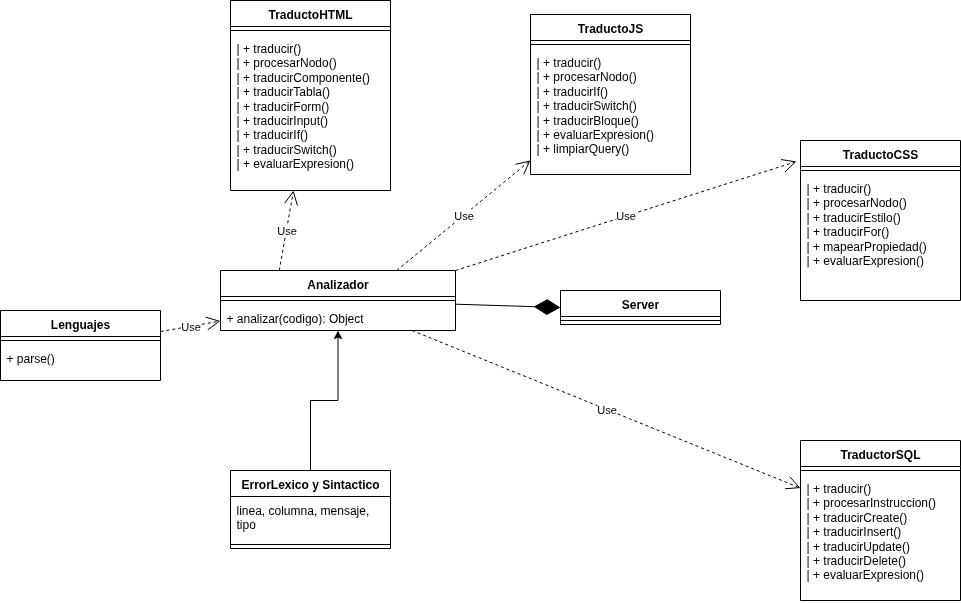

The diagram above was exported from draw.io. Its source (the exported page's mxGraphModel, read from the mxfile embedded in the PNG):
<mxGraphModel dx="2013" dy="-356" grid="1" gridSize="10" guides="1" tooltips="1" connect="1" arrows="1" fold="1" page="1" pageScale="1" pageWidth="827" pageHeight="1169" math="0" shadow="0">
  <root>
    <mxCell id="0" />
    <mxCell id="1" parent="0" />
    <mxCell id="AcFtoX0b9yGXAAl9YW9x-27" value="Analizador" style="swimlane;fontStyle=1;align=center;verticalAlign=top;childLayout=stackLayout;horizontal=1;startSize=26;horizontalStack=0;resizeParent=1;resizeParentMax=0;resizeLast=0;collapsible=1;marginBottom=0;whiteSpace=wrap;html=1;" parent="1" vertex="1">
      <mxGeometry x="-600" y="1980" width="235" height="60" as="geometry" />
    </mxCell>
    <mxCell id="AcFtoX0b9yGXAAl9YW9x-29" value="" style="line;strokeWidth=1;fillColor=none;align=left;verticalAlign=middle;spacingTop=-1;spacingLeft=3;spacingRight=3;rotatable=0;labelPosition=right;points=[];portConstraint=eastwest;strokeColor=inherit;" parent="AcFtoX0b9yGXAAl9YW9x-27" vertex="1">
      <mxGeometry y="26" width="235" height="8" as="geometry" />
    </mxCell>
    <mxCell id="AcFtoX0b9yGXAAl9YW9x-30" value="+ analizar(codigo): Object" style="text;strokeColor=none;fillColor=none;align=left;verticalAlign=top;spacingLeft=4;spacingRight=4;overflow=hidden;rotatable=0;points=[[0,0.5],[1,0.5]];portConstraint=eastwest;whiteSpace=wrap;html=1;" parent="AcFtoX0b9yGXAAl9YW9x-27" vertex="1">
      <mxGeometry y="34" width="235" height="26" as="geometry" />
    </mxCell>
    <mxCell id="AcFtoX0b9yGXAAl9YW9x-41" style="edgeStyle=orthogonalEdgeStyle;rounded=0;orthogonalLoop=1;jettySize=auto;html=1;exitX=0.5;exitY=0;exitDx=0;exitDy=0;" parent="1" source="AcFtoX0b9yGXAAl9YW9x-31" target="AcFtoX0b9yGXAAl9YW9x-27" edge="1">
      <mxGeometry relative="1" as="geometry" />
    </mxCell>
    <mxCell id="AcFtoX0b9yGXAAl9YW9x-31" value="ErrorLexico y Sintactico" style="swimlane;fontStyle=1;align=center;verticalAlign=top;childLayout=stackLayout;horizontal=1;startSize=26;horizontalStack=0;resizeParent=1;resizeParentMax=0;resizeLast=0;collapsible=1;marginBottom=0;whiteSpace=wrap;html=1;" parent="1" vertex="1">
      <mxGeometry x="-590" y="2180" width="160" height="78" as="geometry" />
    </mxCell>
    <mxCell id="AcFtoX0b9yGXAAl9YW9x-32" value="linea, columna, mensaje, tipo" style="text;strokeColor=none;fillColor=none;align=left;verticalAlign=top;spacingLeft=4;spacingRight=4;overflow=hidden;rotatable=0;points=[[0,0.5],[1,0.5]];portConstraint=eastwest;whiteSpace=wrap;html=1;" parent="AcFtoX0b9yGXAAl9YW9x-31" vertex="1">
      <mxGeometry y="26" width="160" height="44" as="geometry" />
    </mxCell>
    <mxCell id="AcFtoX0b9yGXAAl9YW9x-33" value="" style="line;strokeWidth=1;fillColor=none;align=left;verticalAlign=middle;spacingTop=-1;spacingLeft=3;spacingRight=3;rotatable=0;labelPosition=right;points=[];portConstraint=eastwest;strokeColor=inherit;" parent="AcFtoX0b9yGXAAl9YW9x-31" vertex="1">
      <mxGeometry y="70" width="160" height="8" as="geometry" />
    </mxCell>
    <mxCell id="AcFtoX0b9yGXAAl9YW9x-35" value="Server" style="swimlane;fontStyle=1;align=center;verticalAlign=top;childLayout=stackLayout;horizontal=1;startSize=26;horizontalStack=0;resizeParent=1;resizeParentMax=0;resizeLast=0;collapsible=1;marginBottom=0;whiteSpace=wrap;html=1;" parent="1" vertex="1">
      <mxGeometry x="-260" y="2000" width="160" height="34" as="geometry" />
    </mxCell>
    <mxCell id="AcFtoX0b9yGXAAl9YW9x-37" value="" style="line;strokeWidth=1;fillColor=none;align=left;verticalAlign=middle;spacingTop=-1;spacingLeft=3;spacingRight=3;rotatable=0;labelPosition=right;points=[];portConstraint=eastwest;strokeColor=inherit;" parent="AcFtoX0b9yGXAAl9YW9x-35" vertex="1">
      <mxGeometry y="26" width="160" height="8" as="geometry" />
    </mxCell>
    <mxCell id="AcFtoX0b9yGXAAl9YW9x-43" value="" style="endArrow=diamondThin;endFill=1;endSize=24;html=1;rounded=0;entryX=0;entryY=0.5;entryDx=0;entryDy=0;" parent="1" source="AcFtoX0b9yGXAAl9YW9x-27" target="AcFtoX0b9yGXAAl9YW9x-35" edge="1">
      <mxGeometry width="160" relative="1" as="geometry">
        <mxPoint x="-160" y="2010" as="sourcePoint" />
        <mxPoint x="-220" y="2012" as="targetPoint" />
      </mxGeometry>
    </mxCell>
    <mxCell id="Vxd8ouDRdxiNIvzzj-aw-1" value="TraductoJS" style="swimlane;fontStyle=1;align=center;verticalAlign=top;childLayout=stackLayout;horizontal=1;startSize=26;horizontalStack=0;resizeParent=1;resizeParentMax=0;resizeLast=0;collapsible=1;marginBottom=0;whiteSpace=wrap;html=1;" vertex="1" parent="1">
      <mxGeometry x="-290" y="1724" width="160" height="160" as="geometry" />
    </mxCell>
    <mxCell id="Vxd8ouDRdxiNIvzzj-aw-3" value="" style="line;strokeWidth=1;fillColor=none;align=left;verticalAlign=middle;spacingTop=-1;spacingLeft=3;spacingRight=3;rotatable=0;labelPosition=right;points=[];portConstraint=eastwest;strokeColor=inherit;" vertex="1" parent="Vxd8ouDRdxiNIvzzj-aw-1">
      <mxGeometry y="26" width="160" height="8" as="geometry" />
    </mxCell>
    <mxCell id="Vxd8ouDRdxiNIvzzj-aw-4" value="| + traducir()&amp;nbsp;&lt;br&gt;| + procesarNodo()&amp;nbsp;&lt;br&gt;| + traducirIf()&amp;nbsp;&lt;br&gt;| + traducirSwitch()&amp;nbsp;&lt;br&gt;| + traducirBloque()&amp;nbsp;&lt;br&gt;| + evaluarExpresion()&amp;nbsp;&lt;br&gt;| + limpiarQuery()&amp;nbsp;" style="text;strokeColor=none;fillColor=none;align=left;verticalAlign=top;spacingLeft=4;spacingRight=4;overflow=hidden;rotatable=0;points=[[0,0.5],[1,0.5]];portConstraint=eastwest;whiteSpace=wrap;html=1;" vertex="1" parent="Vxd8ouDRdxiNIvzzj-aw-1">
      <mxGeometry y="34" width="160" height="126" as="geometry" />
    </mxCell>
    <mxCell id="Vxd8ouDRdxiNIvzzj-aw-5" value="TraductoHTML" style="swimlane;fontStyle=1;align=center;verticalAlign=top;childLayout=stackLayout;horizontal=1;startSize=26;horizontalStack=0;resizeParent=1;resizeParentMax=0;resizeLast=0;collapsible=1;marginBottom=0;whiteSpace=wrap;html=1;" vertex="1" parent="1">
      <mxGeometry x="-590" y="1710" width="160" height="190" as="geometry" />
    </mxCell>
    <mxCell id="Vxd8ouDRdxiNIvzzj-aw-6" value="" style="line;strokeWidth=1;fillColor=none;align=left;verticalAlign=middle;spacingTop=-1;spacingLeft=3;spacingRight=3;rotatable=0;labelPosition=right;points=[];portConstraint=eastwest;strokeColor=inherit;" vertex="1" parent="Vxd8ouDRdxiNIvzzj-aw-5">
      <mxGeometry y="26" width="160" height="8" as="geometry" />
    </mxCell>
    <mxCell id="Vxd8ouDRdxiNIvzzj-aw-7" value="| + traducir()&amp;nbsp;&lt;br&gt;| + procesarNodo()&amp;nbsp;&lt;br&gt;| + traducirComponente()&lt;br&gt;| + traducirTabla()&amp;nbsp;&lt;br&gt;| + traducirForm()&amp;nbsp;&lt;br&gt;| + traducirInput()&amp;nbsp;&lt;br&gt;| + traducirIf()&amp;nbsp;&lt;br&gt;| + traducirSwitch()&amp;nbsp;&lt;br&gt;| + evaluarExpresion()" style="text;strokeColor=none;fillColor=none;align=left;verticalAlign=top;spacingLeft=4;spacingRight=4;overflow=hidden;rotatable=0;points=[[0,0.5],[1,0.5]];portConstraint=eastwest;whiteSpace=wrap;html=1;" vertex="1" parent="Vxd8ouDRdxiNIvzzj-aw-5">
      <mxGeometry y="34" width="160" height="156" as="geometry" />
    </mxCell>
    <mxCell id="Vxd8ouDRdxiNIvzzj-aw-8" value="TraductoCSS" style="swimlane;fontStyle=1;align=center;verticalAlign=top;childLayout=stackLayout;horizontal=1;startSize=26;horizontalStack=0;resizeParent=1;resizeParentMax=0;resizeLast=0;collapsible=1;marginBottom=0;whiteSpace=wrap;html=1;" vertex="1" parent="1">
      <mxGeometry x="-20" y="1850" width="160" height="160" as="geometry" />
    </mxCell>
    <mxCell id="Vxd8ouDRdxiNIvzzj-aw-9" value="" style="line;strokeWidth=1;fillColor=none;align=left;verticalAlign=middle;spacingTop=-1;spacingLeft=3;spacingRight=3;rotatable=0;labelPosition=right;points=[];portConstraint=eastwest;strokeColor=inherit;" vertex="1" parent="Vxd8ouDRdxiNIvzzj-aw-8">
      <mxGeometry y="26" width="160" height="8" as="geometry" />
    </mxCell>
    <mxCell id="Vxd8ouDRdxiNIvzzj-aw-10" value="| + traducir()&amp;nbsp;&lt;br&gt;| + procesarNodo()&amp;nbsp;&lt;br&gt;| + traducirEstilo()&amp;nbsp;&lt;br&gt;| + traducirFor()&amp;nbsp;&lt;br&gt;| + mapearPropiedad()&amp;nbsp;&lt;br&gt;| + evaluarExpresion()&amp;nbsp;" style="text;strokeColor=none;fillColor=none;align=left;verticalAlign=top;spacingLeft=4;spacingRight=4;overflow=hidden;rotatable=0;points=[[0,0.5],[1,0.5]];portConstraint=eastwest;whiteSpace=wrap;html=1;" vertex="1" parent="Vxd8ouDRdxiNIvzzj-aw-8">
      <mxGeometry y="34" width="160" height="126" as="geometry" />
    </mxCell>
    <mxCell id="Vxd8ouDRdxiNIvzzj-aw-11" value="TraductorSQL" style="swimlane;fontStyle=1;align=center;verticalAlign=top;childLayout=stackLayout;horizontal=1;startSize=26;horizontalStack=0;resizeParent=1;resizeParentMax=0;resizeLast=0;collapsible=1;marginBottom=0;whiteSpace=wrap;html=1;" vertex="1" parent="1">
      <mxGeometry x="-20" y="2150" width="160" height="160" as="geometry" />
    </mxCell>
    <mxCell id="Vxd8ouDRdxiNIvzzj-aw-12" value="" style="line;strokeWidth=1;fillColor=none;align=left;verticalAlign=middle;spacingTop=-1;spacingLeft=3;spacingRight=3;rotatable=0;labelPosition=right;points=[];portConstraint=eastwest;strokeColor=inherit;" vertex="1" parent="Vxd8ouDRdxiNIvzzj-aw-11">
      <mxGeometry y="26" width="160" height="8" as="geometry" />
    </mxCell>
    <mxCell id="Vxd8ouDRdxiNIvzzj-aw-13" value="| + traducir()&amp;nbsp;&lt;br&gt;| + procesarInstruccion()&lt;br&gt;| + traducirCreate()&amp;nbsp;&lt;br&gt;| + traducirInsert()&amp;nbsp;&lt;br&gt;| + traducirUpdate()&amp;nbsp;&lt;br&gt;| + traducirDelete()&amp;nbsp;&lt;br&gt;| + evaluarExpresion()&amp;nbsp;" style="text;strokeColor=none;fillColor=none;align=left;verticalAlign=top;spacingLeft=4;spacingRight=4;overflow=hidden;rotatable=0;points=[[0,0.5],[1,0.5]];portConstraint=eastwest;whiteSpace=wrap;html=1;" vertex="1" parent="Vxd8ouDRdxiNIvzzj-aw-11">
      <mxGeometry y="34" width="160" height="126" as="geometry" />
    </mxCell>
    <mxCell id="Vxd8ouDRdxiNIvzzj-aw-15" value="Use" style="endArrow=open;endSize=12;dashed=1;html=1;rounded=0;exitX=0.75;exitY=0;exitDx=0;exitDy=0;" edge="1" parent="1" source="AcFtoX0b9yGXAAl9YW9x-27" target="Vxd8ouDRdxiNIvzzj-aw-1">
      <mxGeometry width="160" relative="1" as="geometry">
        <mxPoint x="-350" y="1940" as="sourcePoint" />
        <mxPoint x="-520" y="2103" as="targetPoint" />
      </mxGeometry>
    </mxCell>
    <mxCell id="Vxd8ouDRdxiNIvzzj-aw-14" value="Use" style="endArrow=open;endSize=12;dashed=1;html=1;rounded=0;exitX=0.25;exitY=0;exitDx=0;exitDy=0;" edge="1" parent="1" source="AcFtoX0b9yGXAAl9YW9x-27" target="Vxd8ouDRdxiNIvzzj-aw-5">
      <mxGeometry width="160" relative="1" as="geometry">
        <mxPoint x="-660" y="1990" as="sourcePoint" />
        <mxPoint x="-500" y="1990" as="targetPoint" />
      </mxGeometry>
    </mxCell>
    <mxCell id="Vxd8ouDRdxiNIvzzj-aw-16" value="Use" style="endArrow=open;endSize=12;dashed=1;html=1;rounded=0;exitX=1;exitY=0;exitDx=0;exitDy=0;entryX=-0.025;entryY=0.131;entryDx=0;entryDy=0;entryPerimeter=0;" edge="1" parent="1" source="AcFtoX0b9yGXAAl9YW9x-27" target="Vxd8ouDRdxiNIvzzj-aw-8">
      <mxGeometry width="160" relative="1" as="geometry">
        <mxPoint x="-131" y="1940" as="sourcePoint" />
        <mxPoint x="-140" y="2023" as="targetPoint" />
      </mxGeometry>
    </mxCell>
    <mxCell id="Vxd8ouDRdxiNIvzzj-aw-17" value="Use" style="endArrow=open;endSize=12;dashed=1;html=1;rounded=0;" edge="1" parent="1" source="AcFtoX0b9yGXAAl9YW9x-27" target="Vxd8ouDRdxiNIvzzj-aw-11">
      <mxGeometry width="160" relative="1" as="geometry">
        <mxPoint x="-401" y="2230" as="sourcePoint" />
        <mxPoint x="-410" y="2313" as="targetPoint" />
      </mxGeometry>
    </mxCell>
    <mxCell id="Vxd8ouDRdxiNIvzzj-aw-18" value="Lenguajes" style="swimlane;fontStyle=1;align=center;verticalAlign=top;childLayout=stackLayout;horizontal=1;startSize=26;horizontalStack=0;resizeParent=1;resizeParentMax=0;resizeLast=0;collapsible=1;marginBottom=0;whiteSpace=wrap;html=1;" vertex="1" parent="1">
      <mxGeometry x="-820" y="2020" width="160" height="70" as="geometry" />
    </mxCell>
    <mxCell id="Vxd8ouDRdxiNIvzzj-aw-19" value="" style="line;strokeWidth=1;fillColor=none;align=left;verticalAlign=middle;spacingTop=-1;spacingLeft=3;spacingRight=3;rotatable=0;labelPosition=right;points=[];portConstraint=eastwest;strokeColor=inherit;" vertex="1" parent="Vxd8ouDRdxiNIvzzj-aw-18">
      <mxGeometry y="26" width="160" height="8" as="geometry" />
    </mxCell>
    <mxCell id="Vxd8ouDRdxiNIvzzj-aw-20" value="+ parse()&amp;nbsp;" style="text;strokeColor=none;fillColor=none;align=left;verticalAlign=top;spacingLeft=4;spacingRight=4;overflow=hidden;rotatable=0;points=[[0,0.5],[1,0.5]];portConstraint=eastwest;whiteSpace=wrap;html=1;" vertex="1" parent="Vxd8ouDRdxiNIvzzj-aw-18">
      <mxGeometry y="34" width="160" height="36" as="geometry" />
    </mxCell>
    <mxCell id="Vxd8ouDRdxiNIvzzj-aw-21" value="Use" style="endArrow=open;endSize=12;dashed=1;html=1;rounded=0;" edge="1" parent="1" source="Vxd8ouDRdxiNIvzzj-aw-18" target="AcFtoX0b9yGXAAl9YW9x-27">
      <mxGeometry width="160" relative="1" as="geometry">
        <mxPoint x="-540" y="2020" as="sourcePoint" />
        <mxPoint x="-526" y="1940" as="targetPoint" />
      </mxGeometry>
    </mxCell>
  </root>
</mxGraphModel>